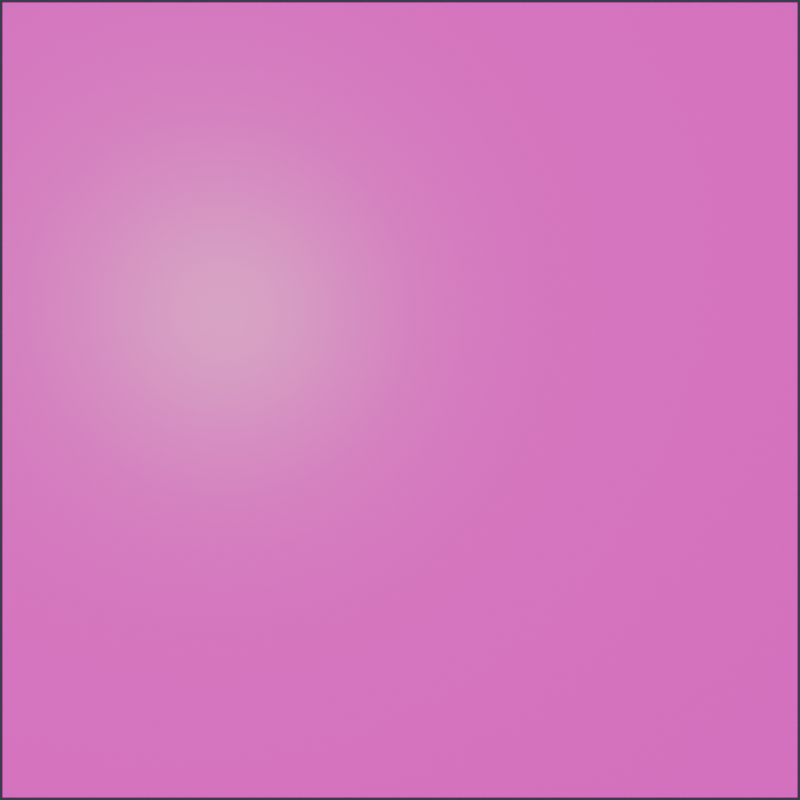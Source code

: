 # Source: blender_template.blend  (saved by Blender 5.1.30; exported with 4.5.12 LTS)
import bpy
from mathutils import Matrix  # noqa: F401  (used for matrix-valued properties, if any)

bpy.ops.wm.read_factory_settings(use_empty=True)
scene = bpy.context.scene
scene.name = 'Scene'

# ---- images (referenced by path relative to the original .blend; pixels are not part of the script)
import os
ASSET_DIR = os.environ.get("B2B_ASSET_DIR", "")  # directory of the original .blend (textures are referenced by path, not embedded)
HERE = os.path.dirname(os.path.abspath(__file__))  # packed textures are extracted next to this script under _unpacked/

def load_image(name, relpath, width, height, colorspace="sRGB"):
    """Load a texture the original file referenced (path relative to the .blend, or extracted next to this script)."""
    p = next((c for c in (os.path.join(HERE, relpath), os.path.join(ASSET_DIR, relpath)) if relpath and os.path.exists(c)), "")
    if p:
        img = bpy.data.images.load(p, check_existing=True)
        img.name = name
    else:  # same state as the original file: an image datablock whose file is absent (Cycles renders it pink)
        img = bpy.data.images.new(name, width, height)
        img.source = "FILE"
        img.filepath = "//" + (relpath or name)
    img.colorspace_settings.name = colorspace
    return img
img_seaside_rock_disp_png = load_image('seaside_rock_disp.png', 'seaside_rock_disp_4k.png', 1024, 1024, 'Non-Color')
img_seaside_rock_diff_png = load_image('seaside_rock_diff.png', 'seaside_rock_diff_4k.jpg', 1024, 1024, 'sRGB')
img_seaside_rock_rough_png = load_image('seaside_rock_rough.png', 'seaside_rock_rough_4k.exr', 1024, 1024, 'Non-Color')
img_seaside_rock_nor_gl_png = load_image('seaside_rock_nor_gl.png', 'seaside_rock_nor_gl_4k.exr', 1024, 1024, 'Non-Color')
img_output_png = load_image('output.png', 'missing.png', 1024, 1024, 'sRGB')

# ---- materials (node trees are filled in below, after node groups)
mat_seaside_rock = bpy.data.materials.new('seaside_rock')
mat_seaside_rock.displacement_method = 'DISPLACEMENT'
mat_seaside_rock.use_backface_culling_lightprobe_volume = False

# ---- node groups
ng_002 = bpy.data.node_groups.new('几何节点.002', 'GeometryNodeTree')
_s = ng_002.interface.new_socket(name='几何数据', in_out='OUTPUT', socket_type='NodeSocketGeometry')
_s = ng_002.interface.new_socket(name='几何数据', in_out='INPUT', socket_type='NodeSocketGeometry')
ng_002.is_modifier = True
_N = ng_002.nodes; _L = ng_002.links
n0 = _N.new('NodeGroupInput'); n0.name = '组输入'; n0.location = (-340, 0)
n1 = _N.new('NodeGroupOutput'); n1.name = '组输出'; n1.location = (200, 0)
n2 = _N.new('GeometryNodeSubdivideMesh'); n2.name = '细分网格'; n2.location = (-144, 4)
n2.inputs[1].default_value = 6
_L.new(n2.outputs[0], n1.inputs[0])
_L.new(n0.outputs[0], n2.inputs[0])
n1.is_active_output = True

# ---- material node trees
mat_seaside_rock.use_nodes = True; mat_seaside_rock.node_tree.nodes.clear()
_N = mat_seaside_rock.node_tree.nodes; _L = mat_seaside_rock.node_tree.links
n0 = _N.new('ShaderNodeOutputMaterial'); n0.name = 'Material Output'; n0.location = (761, 136)
n1 = _N.new('ShaderNodeBsdfPrincipled'); n1.name = 'Principled BSDF'; n1.location = (130, 684)
n1.distribution = 'GGX'
n1.subsurface_method = 'BURLEY'
n1.inputs[3].default_value = 1.45
n1.inputs[27].default_value = (0.0, 0.0, 0.0, 1.0)
n1.inputs[28].default_value = 1.0
n2 = _N.new('ShaderNodeTexImage'); n2.name = 'Image Texture'; n2.location = (85, -876)
n2.label = 'Displacement'
n2.image = img_seaside_rock_disp_png
n3 = _N.new('ShaderNodeDisplacement'); n3.name = 'Displacement'; n3.location = (172, -271)
n3.inputs[1].default_value = 0.0
n3.inputs[2].default_value = 0.3
n4 = _N.new('ShaderNodeTexImage'); n4.name = 'Image Texture.001'; n4.location = (85, -36)
n4.label = 'Base Color'
n4.image = img_seaside_rock_diff_png
n5 = _N.new('ShaderNodeTexImage'); n5.name = 'Image Texture.002'; n5.location = (85, -316)
n5.label = 'Roughness'
n5.image = img_seaside_rock_rough_png
n6 = _N.new('ShaderNodeTexImage'); n6.name = 'Image Texture.003'; n6.location = (85, -596)
n6.label = 'Normal'
n6.image = img_seaside_rock_nor_gl_png
n7 = _N.new('ShaderNodeNormalMap'); n7.name = 'Normal Map'; n7.location = (-322, 69)
n8 = _N.new('ShaderNodeMapping'); n8.name = 'Mapping'; n8.location = (230, -36)
n9 = _N.new('NodeReroute'); n9.name = 'Reroute'; n9.location = (35, -618)
n9.width = 22
n9.socket_idname = 'NodeSocketVector'
n10 = _N.new('ShaderNodeTexCoord'); n10.name = 'Texture Coordinate'; n10.location = (30, -36)
n11 = _N.new('NodeFrame'); n11.name = 'Frame'; n11.location = (-1352, 465)
n11.label = 'Mapping'
n11.width = 400
n12 = _N.new('NodeFrame'); n12.name = 'Frame.001'; n12.location = (-707, 665)
n12.label = 'Textures'
n12.width = 355
n13 = _N.new('ShaderNodeTexImage'); n13.name = 'InputImage'; n13.location = (-567, -543)
n13.image = img_output_png
n13.interpolation = 'Cubic'
n14 = _N.new('ShaderNodeMath'); n14.name = '运算.001'; n14.location = (-139, -490)
n14.operation = 'MINIMUM'
n14.inputs[2].default_value = 0.2
n15 = _N.new('ShaderNodeCombineXYZ'); n15.name = '合并 XYZ'; n15.location = (-139, -272)
n15.inputs[2].default_value = -1.0
n16 = _N.new('ShaderNodeVectorMath'); n16.name = '矢量运算'; n16.location = (-282, -681)
n16.operation = 'SCALE'
n16.inputs[3].default_value = 0.05
n17 = _N.new('ShaderNodeVectorMath'); n17.name = '矢量运算.002'; n17.location = (-830, -449)
n17.operation = 'MULTIPLY_ADD'
n17.inputs[1].default_value = (0.01, 0.01, 0.01)
n18 = _N.new('ShaderNodeTexNoise'); n18.name = '噪波纹理'; n18.location = (-1195, -462)
n18.width = 145
n18.inputs[2].default_value = 9.0
n18.inputs[4].default_value = 0.8096
n18.inputs[5].default_value = 2.6
n19 = _N.new('ShaderNodeMix'); n19.name = '混合'; n19.location = (-60, 719)
n19.data_type = 'RGBA'
n19.blend_type = 'LIGHTEN'
n20 = _N.new('ShaderNodeMath'); n20.name = '运算'; n20.location = (-1010, -460)
n20.operation = 'SUBTRACT'
n21 = _N.new('ShaderNodeMixShader'); n21.name = '混合着色器'; n21.location = (486, 350)
n22 = _N.new('ShaderNodeBsdfPrincipled'); n22.name = 'Principled BSDF.002'; n22.location = (103, 276)
n22.distribution = 'GGX'
n22.subsurface_method = 'BURLEY'
n22.inputs[3].default_value = 1.45
n22.inputs[27].default_value = (0.0, 0.0, 0.0, 1.0)
n22.inputs[28].default_value = 1.0
n2.parent = n12
n4.parent = n12
n5.parent = n12
n6.parent = n12
n8.parent = n11
n9.parent = n12
n10.parent = n11
_L.new(n3.outputs[0], n0.inputs[2])
_L.new(n5.outputs[0], n1.inputs[2])
_L.new(n6.outputs[0], n7.inputs[1])
_L.new(n7.outputs[0], n1.inputs[5])
_L.new(n9.outputs[0], n4.inputs[0])
_L.new(n9.outputs[0], n5.inputs[0])
_L.new(n9.outputs[0], n6.inputs[0])
_L.new(n9.outputs[0], n2.inputs[0])
_L.new(n8.outputs[0], n9.inputs[0])
_L.new(n10.outputs[2], n8.inputs[0])
_L.new(n2.outputs[0], n14.inputs[0])
_L.new(n14.outputs[0], n3.inputs[0])
_L.new(n15.outputs[0], n3.inputs[3])
_L.new(n13.outputs[0], n16.inputs[0])
_L.new(n16.outputs[0], n14.inputs[1])
_L.new(n17.outputs[0], n13.inputs[0])
_L.new(n8.outputs[0], n17.inputs[2])
_L.new(n8.outputs[0], n18.inputs[0])
_L.new(n20.outputs[0], n17.inputs[0])
_L.new(n4.outputs[0], n19.inputs[6])
_L.new(n19.outputs[2], n1.inputs[0])
_L.new(n13.outputs[0], n19.inputs[7])
_L.new(n18.outputs[0], n20.inputs[0])
_L.new(n1.outputs[0], n21.inputs[1])
_L.new(n21.outputs[0], n0.inputs[0])
_L.new(n13.outputs[0], n21.inputs[0])
_L.new(n22.outputs[0], n21.inputs[2])
_L.new(n19.outputs[2], n22.inputs[0])
_L.new(n5.outputs[0], n22.inputs[2])
n0.is_active_output = True

# ---- world
world_world = bpy.data.worlds.new('World'); scene.world = world_world
world_world.use_nodes = True; world_world.node_tree.nodes.clear()
_N = world_world.node_tree.nodes; _L = world_world.node_tree.links
n0 = _N.new('ShaderNodeBackground'); n0.name = 'Background'; n0.location = (-200, 100)
n0.inputs[0].default_value = (0.05, 0.05, 0.08, 1.0)
n1 = _N.new('ShaderNodeOutputWorld'); n1.name = 'World Output'; n1.location = (200, 100)
_L.new(n0.outputs[0], n1.inputs[0])
n1.is_active_output = True

# ---- cameras
cam_camera = bpy.data.cameras.new('Camera')

# ---- lights
light_sun = bpy.data.lights.new('Sun', 'SUN')
light_sun.energy = 3.0
light_sun.use_nodes = True; light_sun.node_tree.nodes.clear()
_N = light_sun.node_tree.nodes; _L = light_sun.node_tree.links
n0 = _N.new('ShaderNodeEmission'); n0.name = 'Emission'; n0.location = (-200, 100)
n0.inputs[0].default_value = (1.0, 0.7797, 0.5541, 1.0)
n1 = _N.new('ShaderNodeOutputLight'); n1.name = 'Light Output'; n1.location = (200, 100)
_L.new(n0.outputs[0], n1.inputs[0])
n1.is_active_output = True
light_sun_001 = bpy.data.lights.new('Sun.001', 'SUN')
light_sun_001.energy = 3.0
light_sun_001.use_nodes = True; light_sun_001.node_tree.nodes.clear()
_N = light_sun_001.node_tree.nodes; _L = light_sun_001.node_tree.links
n0 = _N.new('ShaderNodeEmission'); n0.name = 'Emission'; n0.location = (-200, 100)
n0.inputs[0].default_value = (1.0, 0.7993, 0.7564, 1.0)
n1 = _N.new('ShaderNodeOutputLight'); n1.name = 'Light Output'; n1.location = (200, 100)
_L.new(n0.outputs[0], n1.inputs[0])
n1.is_active_output = True

# ---- meshes
me_plane = bpy.data.meshes.new('Plane')
me_plane.from_pydata([(-1.0, -1.0, 0.0), (1.0, -1.0, 0.0), (-1.0, 1.0, 0.0), (1.0, 1.0, 0.0)], [], [(0, 1, 3, 2)])
_uv = me_plane.uv_layers.new(name='UVMap')
_uv.uv.foreach_set('vector', [0.0, 0.0, 1.0, 0.0, 1.0, 1.0, 0.0, 1.0])
me_plane.materials.append(mat_seaside_rock)
me_plane.update()

# ---- objects
ob_imageplane = bpy.data.objects.new('ImagePlane', me_plane)
ob_rendercamera = bpy.data.objects.new('RenderCamera', cam_camera)
ob_sun = bpy.data.objects.new('Sun', light_sun)
ob_sun_001 = bpy.data.objects.new('Sun.001', light_sun_001)

# ---- transforms, parenting, visibility, modifiers, constraints
ob_imageplane.location = (0.0, 0.0, 0.0)
_m = ob_imageplane.modifiers.new('几何节点', 'NODES')
_m.node_group = ng_002
ob_rendercamera.location = (0.0, 0.0, 2.786)
ob_sun.location = (-1.552, 1.216, 4.765)
ob_sun.rotation_euler = (-0.1668, -0.04922, 0.8176)
ob_sun_001.location = (2.907, 0.7198, 2.239)
ob_sun_001.rotation_euler = (0.4179, 0.853, 0.7738)

# ---- collection membership
scene.collection.objects.link(ob_imageplane)
scene.collection.objects.link(ob_rendercamera)
scene.collection.objects.link(ob_sun)
scene.collection.objects.link(ob_sun_001)

# ---- scene / render settings (as saved in the file)
scene.camera = ob_rendercamera
scene.frame_start = 1; scene.frame_end = 250; scene.frame_set(3)
scene.render.engine = 'BLENDER_EEVEE_NEXT'
scene.render.resolution_x = 1024
scene.render.resolution_y = 1024
scene.render.bake_bias = 0.0
scene.render.bake_samples = 0
scene.cycles.sampling_pattern = 'TABULATED_SOBOL'
scene.eevee.use_volume_custom_range = False
bpy.context.view_layer.update()
